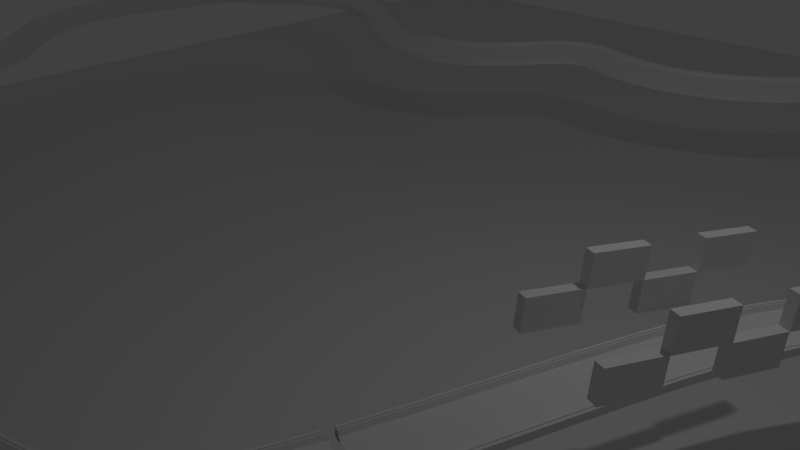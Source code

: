 # Source: Rush.blend  (saved by Blender 2.75.0; exported with 4.5.12 LTS)
import bpy
from mathutils import Matrix  # noqa: F401  (used for matrix-valued properties, if any)

bpy.ops.wm.read_factory_settings(use_empty=True)
scene = bpy.context.scene
scene.name = 'Scene'

# ---- collections
col_collection_1 = bpy.data.collections.new('Collection 1'); scene.collection.children.link(col_collection_1)

# ---- world
world_world = bpy.data.worlds.new('World'); scene.world = world_world
world_world.color = (0.05088, 0.05088, 0.05088)
world_world.use_sun_shadow = False
world_world.sun_shadow_jitter_overblur = 0.0
world_world.cycles.sampling_method = 'MANUAL'
world_world.cycles.sample_map_resolution = 256

# ---- cameras
cam_camera = bpy.data.cameras.new('Camera')
cam_camera.clip_end = 100.0
cam_camera.lens = 35.0
cam_camera.sensor_width = 32.0
cam_camera.sensor_height = 18.0
cam_camera.ortho_scale = 7.314
cam_camera.dof.focus_distance = 0.0
cam_camera.dof.aperture_fstop = 128.0

# ---- lights
light_lamp = bpy.data.lights.new('Lamp', 'POINT')
light_lamp.transmission_factor = 0.0
light_lamp.cutoff_distance = 30.0
light_lamp.energy = 100.0
light_lamp.shadow_buffer_clip_start = 1.001
light_lamp.shadow_soft_size = 0.1
light_lamp.shadow_maximum_resolution = 0.006
light_lamp.use_absolute_resolution = True
light_lamp.cycles.use_multiple_importance_sampling = False

# ---- meshes
me_plane = bpy.data.meshes.new('Plane')
me_plane.from_pydata([(-17.21, -10.33, -0.9559), (13.88, -10.33, -0.9559), (-17.21, 20.76, -0.9559), (13.88, 20.76, -0.9559)], [], [(0, 1, 3, 2)])
me_plane.use_remesh_preserve_volume = False
me_plane.use_remesh_preserve_attributes = False
me_plane.use_mirror_vertex_groups = False
me_plane.update()
me_cube_005 = bpy.data.meshes.new('Cube.005')
me_cube_005.from_pydata([(8.004, -0.3766, -2.749), (8.004, -0.3766, -0.7486), (8.004, 1.623, -2.749), (8.004, 1.623, -0.7486), (10.0, -0.3766, -2.749), (10.0, -0.3766, -0.7486), (10.0, 1.623, -2.749), (10.0, 1.623, -0.7486)], [], [(1, 3, 2, 0), (3, 7, 6, 2), (7, 5, 4, 6), (5, 1, 0, 4), (0, 2, 6, 4), (5, 7, 3, 1)])
me_cube_005.use_remesh_preserve_volume = False
me_cube_005.use_remesh_preserve_attributes = False
me_cube_005.use_mirror_vertex_groups = False
me_cube_005.update()
me_cube_004 = bpy.data.meshes.new('Cube.004')
me_cube_004.from_pydata([(8.004, -0.3797, -2.694), (8.004, -0.3797, -0.6935), (8.004, 1.62, -2.694), (8.004, 1.62, -0.6935), (10.0, -0.3797, -2.694), (10.0, -0.3797, -0.6935), (10.0, 1.62, -2.694), (10.0, 1.62, -0.6935)], [], [(1, 3, 2, 0), (3, 7, 6, 2), (7, 5, 4, 6), (5, 1, 0, 4), (0, 2, 6, 4), (5, 7, 3, 1)])
me_cube_004.use_remesh_preserve_volume = False
me_cube_004.use_remesh_preserve_attributes = False
me_cube_004.use_mirror_vertex_groups = False
me_cube_004.update()
me_cube_003 = bpy.data.meshes.new('Cube.003')
me_cube_003.from_pydata([(8.004, -0.3797, -2.694), (8.004, -0.3797, -0.6935), (8.004, 1.62, -2.694), (8.004, 1.62, -0.6935), (10.0, -0.3797, -2.694), (10.0, -0.3797, -0.6935), (10.0, 1.62, -2.694), (10.0, 1.62, -0.6935)], [], [(1, 3, 2, 0), (3, 7, 6, 2), (7, 5, 4, 6), (5, 1, 0, 4), (0, 2, 6, 4), (5, 7, 3, 1)])
me_cube_003.use_remesh_preserve_volume = False
me_cube_003.use_remesh_preserve_attributes = False
me_cube_003.use_mirror_vertex_groups = False
me_cube_003.update()
me_cube = bpy.data.meshes.new('Cube')
me_cube.from_pydata([(8.004, -0.3797, -2.694), (8.004, -0.3797, -0.6935), (8.004, 1.62, -2.694), (8.004, 1.62, -0.6935), (10.0, -0.3797, -2.694), (10.0, -0.3797, -0.6935), (10.0, 1.62, -2.694), (10.0, 1.62, -0.6935)], [], [(1, 3, 2, 0), (3, 7, 6, 2), (7, 5, 4, 6), (5, 1, 0, 4), (0, 2, 6, 4), (5, 7, 3, 1)])
me_cube.use_remesh_preserve_volume = False
me_cube.use_remesh_preserve_attributes = False
me_cube.use_mirror_vertex_groups = False
me_cube.update()
me_plane_004 = bpy.data.meshes.new('Plane.004')
me_plane_004.from_pydata([(-227.9, -1.999, 0.3556), (-225.9, -1.999, 0.3556), (-227.9, -2.33, 0.2413), (-225.9, -2.33, 0.2413), (-227.9, -1.79, 0.2992), (-225.9, -1.79, 0.2992), (-227.9, -1.79, 0.2413), (-225.9, -1.79, 0.2413), (-227.9, -2.33, 0.2992), (-225.9, -2.33, 0.2992), (-227.9, -2.351, 0.3556), (-225.9, -2.351, 0.3556), (-225.9, -2.161, 0.3556), (-227.9, -2.161, 0.3556), (-227.9, -2.08, 0.3556), (-225.9, -2.08, 0.3556), (-225.9, -2.08, 0.346), (-225.9, -2.161, 0.346), (-227.9, -2.161, 0.346), (-227.9, -2.08, 0.346)], [], [(2, 3, 7, 6), (0, 1, 5, 4), (13, 10, 11, 12), (9, 11, 10, 8), (14, 19, 16, 15), (19, 18, 17, 16), (12, 17, 18, 13), (0, 14, 15, 1), (8, 2, 3, 9)])
me_plane_004.use_remesh_preserve_volume = False
me_plane_004.use_remesh_preserve_attributes = False
me_plane_004.use_mirror_vertex_groups = False
me_plane_004.update()
me_plane_003 = bpy.data.meshes.new('Plane.003')
me_plane_003.from_pydata([(-227.9, 0.001478, 0.2992), (-225.9, 0.001478, 0.2992), (-227.9, 0.001478, 0.2992), (-225.9, 0.001478, 0.2992), (-227.9, -1.79, 0.2992), (-225.9, -1.79, 0.2992)], [], [(4, 5, 1, 0), (1, 3, 2, 0)])
me_plane_003.use_remesh_preserve_volume = False
me_plane_003.use_remesh_preserve_attributes = False
me_plane_003.use_mirror_vertex_groups = False
me_plane_003.update()

# ---- curves / text
cu_beziercurve = bpy.data.curves.new('BezierCurve', 'CURVE')
cu_beziercurve.dimensions = '3D'
_sp = cu_beziercurve.splines.new('BEZIER'); _sp.bezier_points.add(11)
_sp.bezier_points.foreach_set('co', [3.827, 5.089, 0.1529, 1.843, 6.352, 0.1416, 0.8422, 5.109, 0.1362, -0.5371, 4.153, 0.1355, -1.564, 3.586, 0.1383, -2.994, 4.114, 0.1607, -4.073, 3.308, 0.1436, -4.068, 1.817, 0.0104, -1.892, -0.2019, 0.0, 0.6805, 0.01179, 0.0, 1.731, 2.541, -0.06671, 3.929, 3.558, 0.0])
_sp.bezier_points.foreach_set('handle_left', [3.793, 4.612, 0.1514, 2.215, 6.595, 0.1443, 1.05, 5.897, 0.2687, -0.07445, 4.108, 0.068, -0.9097, 3.635, 0.1321, -2.427, 4.253, 0.1218, -4.041, 3.632, 0.1644, -4.409, 2.302, 0.1855, -2.456, -0.4079, 0.3438, 0.2554, -0.3318, 0.1048, 1.307, 2.199, -0.04448, 3.725, 2.719, -0.1897])
_sp.bezier_points.foreach_set('handle_right', [3.884, 5.909, 0.1555, 1.471, 6.11, 0.1389, 0.6907, 4.536, 0.03975, -0.8958, 4.189, 0.1878, -2.091, 3.546, 0.1433, -3.09, 4.091, 0.1673, -4.105, 2.984, 0.1228, -3.825, 1.471, -0.1147, -1.387, -0.01788, -0.3071, 1.014, 0.2813, -0.08221, 2.177, 2.9, -0.09007, 4.129, 4.379, 0.1857])
for _p, _l, _r in zip(_sp.bezier_points, ['ALIGNED', 'ALIGNED', 'ALIGNED', 'ALIGNED', 'ALIGNED', 'ALIGNED', 'ALIGNED', 'ALIGNED', 'ALIGNED', 'ALIGNED', 'ALIGNED', 'ALIGNED'], ['ALIGNED', 'ALIGNED', 'ALIGNED', 'ALIGNED', 'ALIGNED', 'ALIGNED', 'ALIGNED', 'ALIGNED', 'ALIGNED', 'ALIGNED', 'ALIGNED', 'ALIGNED']): _p.handle_left_type = _l; _p.handle_right_type = _r
_sp.order_u = 0
_sp.order_v = 0
_sp.use_cyclic_u = True
cu_beziercurve.use_path = True
cu_beziercurve.use_path_clamp = True
cu_beziercurve.bevel_resolution = 0
cu_beziercurve.fill_mode = 'HALF'

# ---- objects
ob_cubes = bpy.data.objects.new('Cubes', me_plane)
ob_cube_003 = bpy.data.objects.new('Cube.003', me_cube_005)
ob_cube_002 = bpy.data.objects.new('Cube.002', me_cube_004)
ob_cube_001 = bpy.data.objects.new('Cube.001', me_cube_003)
ob_cube = bpy.data.objects.new('Cube', me_cube)
ob_beziercurve = bpy.data.objects.new('BezierCurve', cu_beziercurve)
ob_track_wall = bpy.data.objects.new('TRACK_WALL', me_plane_004)
ob_track_floor = bpy.data.objects.new('TRACK_FLOOR', me_plane_003)
ob_lamp = bpy.data.objects.new('Lamp', light_lamp)
ob_camera = bpy.data.objects.new('Camera', cam_camera)

# ---- transforms, parenting, visibility, modifiers, constraints
ob_cubes.location = (1.203, -2.505, -0.5769)
ob_cubes.hide_viewport = True
ob_cubes.lineart.crease_threshold = 0.0
ob_cube_003.parent = ob_cubes
ob_cube_003.matrix_parent_inverse = Matrix(((1.0, 0.0, 0.0, -1.203), (0.0, 1.0, 0.0, 2.505), (0.0, -1.49e-08, 1.0, 0.5769), (0.0, 0.0, 0.0, 1.0)))
ob_cube_003.location = (3.65, -0.8244, 1.137)
ob_cube_003.rotation_euler = (-0.09948, 0.0, -0.3368)
ob_cube_003.scale = (0.06922, 0.3519, 0.1961)
ob_cube_003.lineart.crease_threshold = 0.0
_m = ob_cube_003.modifiers.new('Mirror', 'MIRROR')
ob_cube_002.parent = ob_cubes
ob_cube_002.matrix_parent_inverse = Matrix(((1.0, 0.0, 0.0, -1.203), (0.0, 1.0, 0.0, 2.505), (0.0, -1.49e-08, 1.0, 0.5769), (0.0, 0.0, 0.0, 1.0)))
ob_cube_002.location = (3.907, -0.1368, 1.45)
ob_cube_002.rotation_euler = (-0.09948, 0.0, -0.3368)
ob_cube_002.scale = (0.06922, 0.3519, 0.1961)
ob_cube_002.lineart.crease_threshold = 0.0
_m = ob_cube_002.modifiers.new('Mirror', 'MIRROR')
ob_cube_001.parent = ob_cubes
ob_cube_001.matrix_parent_inverse = Matrix(((1.0, 0.0, 0.0, -1.203), (0.0, 1.0, 0.0, 2.505), (0.0, -1.49e-08, 1.0, 0.5769), (0.0, 0.0, 0.0, 1.0)))
ob_cube_001.location = (4.37, 1.184, 1.306)
ob_cube_001.rotation_euler = (-0.09948, 0.0, -0.3368)
ob_cube_001.scale = (0.06922, 0.3519, 0.1961)
ob_cube_001.lineart.crease_threshold = 0.0
_m = ob_cube_001.modifiers.new('Mirror', 'MIRROR')
ob_cube.parent = ob_cubes
ob_cube.matrix_parent_inverse = Matrix(((1.0, 0.0, 0.0, -1.203), (0.0, 1.0, 0.0, 2.505), (0.0, -1.49e-08, 1.0, 0.5769), (0.0, 0.0, 0.0, 1.0)))
ob_cube.location = (4.12, 0.4844, 0.9881)
ob_cube.rotation_euler = (-0.09948, 0.0, -0.3368)
ob_cube.scale = (0.06922, 0.3519, 0.1961)
ob_cube.lineart.crease_threshold = 0.0
_m = ob_cube.modifiers.new('Mirror', 'MIRROR')
ob_beziercurve.location = (0.0, -5.022, 0.0)
ob_beziercurve.scale = (2.937, 2.937, 2.937)
ob_beziercurve.lineart.crease_threshold = 0.0
ob_track_wall.location = (-1.874, -5.007, 0.1291)
ob_track_wall.scale = (0.05, 0.16, 1.0)
ob_track_wall.lineart.crease_threshold = 0.0
_m = ob_track_wall.modifiers.new('Mirror', 'MIRROR')
_m.use_axis = (False, True, False)
_m = ob_track_wall.modifiers.new('Array', 'ARRAY')
_m.count = 714
_m.constant_offset_displace = (0.0, 0.0, 0.0)
_m = ob_track_wall.modifiers.new('Curve', 'CURVE')
_m.object = ob_beziercurve
ob_track_floor.location = (-1.874, -5.007, 0.1291)
ob_track_floor.scale = (0.05, 0.16, 1.0)
ob_track_floor.lineart.crease_threshold = 0.0
_m = ob_track_floor.modifiers.new('Mirror', 'MIRROR')
_m.use_axis = (False, True, False)
_m = ob_track_floor.modifiers.new('Array', 'ARRAY')
_m.count = 714
_m.constant_offset_displace = (0.0, 0.0, 0.0)
_m = ob_track_floor.modifiers.new('Curve', 'CURVE')
_m.object = ob_beziercurve
ob_lamp.location = (4.076, 1.005, 5.904)
ob_lamp.rotation_euler = (0.6503, 0.05522, 1.866)
ob_lamp.lock_rotations_4d = False
ob_lamp.empty_display_type = 'ARROWS'
ob_lamp.color = (0.0, 0.0, 0.0, 0.0)
ob_lamp.lineart.crease_threshold = 0.0
ob_camera.location = (7.481, -6.508, 5.344)
ob_camera.rotation_euler = (1.109, 0.01082, 0.8149)
ob_camera.lock_rotations_4d = False
ob_camera.empty_display_type = 'ARROWS'
ob_camera.color = (0.0, 0.0, 0.0, 0.0)
ob_camera.display_type = 'WIRE'
ob_camera.lineart.crease_threshold = 0.0

# ---- collection membership
col_collection_1.objects.link(ob_cubes)
col_collection_1.objects.link(ob_cube_003)
col_collection_1.objects.link(ob_cube_002)
col_collection_1.objects.link(ob_cube_001)
col_collection_1.objects.link(ob_cube)
col_collection_1.objects.link(ob_beziercurve)
col_collection_1.objects.link(ob_track_wall)
col_collection_1.objects.link(ob_track_floor)
col_collection_1.objects.link(ob_lamp)
col_collection_1.objects.link(ob_camera)

# ---- scene / render settings (as saved in the file)
scene.camera = ob_camera
scene.frame_start = 1; scene.frame_end = 250; scene.frame_set(0)
scene.render.engine = 'BLENDER_EEVEE_NEXT'
scene.render.resolution_percentage = 50
scene.render.dither_intensity = 0.0
scene.cycles.use_denoising = False
scene.cycles.samples = 10
scene.cycles.sampling_pattern = 'TABULATED_SOBOL'
scene.cycles.light_sampling_threshold = 0.0
scene.cycles.use_adaptive_sampling = False
scene.cycles.use_light_tree = False
scene.cycles.blur_glossy = 0.0
scene.cycles.pixel_filter_type = 'GAUSSIAN'
scene.cycles.sample_clamp_indirect = 0.0
scene.view_settings.view_transform = 'Standard'
bpy.context.view_layer.update()
